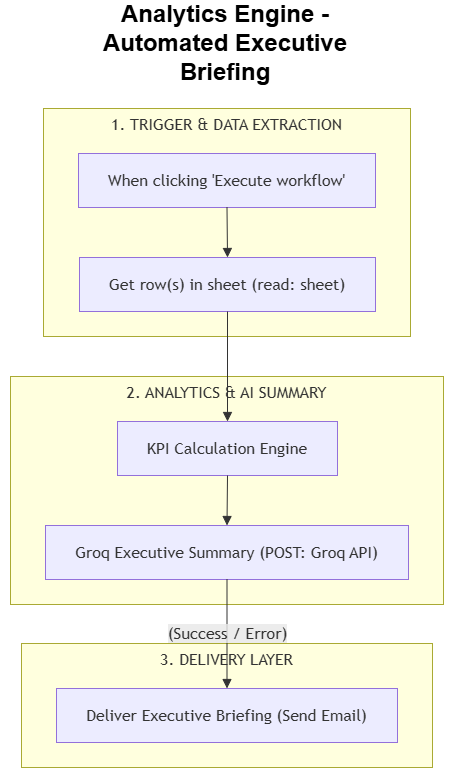

The diagram above was exported from draw.io. Its source (the exported page's mxGraphModel, read from the mxfile embedded in the PNG):
<mxGraphModel dx="2026" dy="902" grid="1" gridSize="10" guides="1" tooltips="1" connect="1" arrows="1" fold="1" page="1" pageScale="1" pageWidth="850" pageHeight="1100" math="0" shadow="0">
  <root>
    <mxCell id="0" />
    <mxCell id="1" parent="0" />
    <UserObject label="" mermaidData="{&#10;  &quot;data&quot;: &quot;graph TD\n    %% Layer 1\n    subgraph L1 [\&quot;1. TRIGGER &amp; DATA EXTRACTION\&quot;]\n        Trigger[\&quot;When clicking 'Execute workflow'\&quot;]\n        Sheet[\&quot;Get row(s) in sheet (read: sheet)\&quot;]\n    end\n\n    %% Layer 2\n    subgraph L2 [\&quot;2. ANALYTICS &amp; AI SUMMARY\&quot;]\n        KPI[\&quot;KPI Calculation Engine\&quot;]\n        Groq[\&quot;Groq Executive Summary (POST: Groq API)\&quot;]\n    end\n\n    %% Layer 3\n    subgraph L3 [\&quot;3. DELIVERY LAYER\&quot;]\n        Email[\&quot;Deliver Executive Briefing (Send Email)\&quot;]\n    end\n\n    %% Connections\n    Trigger --&gt; Sheet\n    Sheet --&gt; KPI\n    KPI --&gt; Groq\n    Groq --&gt;|(Success / Error)| Email&quot;,&#10;  &quot;config&quot;: null&#10;}" id="Tn0KACfZE3ehZKRBvgKQ-58">
      <mxCell connectable="0" parent="1" style="group;transparentBounds=1;editIcon=1;lockedGroup=0;groupPadding=10;" vertex="1">
        <mxGeometry as="geometry" />
      </mxCell>
    </UserObject>
    <UserObject label="1. TRIGGER &amp; DATA EXTRACTION" mermaidId="n:L1" mermaidBaseStyle="html=1;whiteSpace=wrap;strokeWidth=1;verticalAlign=top;fillColor=light-dark(#ffffde,#1f2020);strokeColor=light-dark(#aaaa33,#cccccc);fontColor=light-dark(#333333,#cccccc);fontFamily=Trebuchet MS,Verdana,Arial,sans-serif;fontSize=16;" mermaidBaseValue="1. TRIGGER &amp; DATA EXTRACTION" id="Tn0KACfZE3ehZKRBvgKQ-59">
      <mxCell parent="Tn0KACfZE3ehZKRBvgKQ-58" style="html=1;whiteSpace=wrap;strokeWidth=1;verticalAlign=top;fillColor=light-dark(#ffffde,#1f2020);strokeColor=light-dark(#aaaa33,#cccccc);fontColor=light-dark(#333333,#cccccc);fontFamily=Trebuchet MS,Verdana,Arial,sans-serif;fontSize=16;" vertex="1">
        <mxGeometry height="228" width="367" x="223" y="130" as="geometry" />
      </mxCell>
    </UserObject>
    <UserObject label="When clicking 'Execute workflow'" mermaidId="n:Trigger" mermaidBaseStyle="html=1;whiteSpace=wrap;strokeWidth=1;fillColor=light-dark(#ECECFF,#1f2020);strokeColor=light-dark(#9370DB,#cccccc);fontColor=light-dark(#333333,#cccccc);fontFamily=Trebuchet MS,Verdana,Arial,sans-serif;fontSize=16;" mermaidBaseValue="When clicking 'Execute workflow'" id="Tn0KACfZE3ehZKRBvgKQ-60">
      <mxCell parent="Tn0KACfZE3ehZKRBvgKQ-59" style="html=1;whiteSpace=wrap;strokeWidth=1;fillColor=light-dark(#ECECFF,#1f2020);strokeColor=light-dark(#9370DB,#cccccc);fontColor=light-dark(#333333,#cccccc);fontFamily=Trebuchet MS,Verdana,Arial,sans-serif;fontSize=16;" vertex="1">
        <mxGeometry height="54" width="297" x="35" y="45" as="geometry" />
      </mxCell>
    </UserObject>
    <UserObject label="Get row(s) in sheet (read: sheet)" mermaidId="n:Sheet" mermaidBaseStyle="html=1;whiteSpace=wrap;strokeWidth=1;fillColor=light-dark(#ECECFF,#1f2020);strokeColor=light-dark(#9370DB,#cccccc);fontColor=light-dark(#333333,#cccccc);fontFamily=Trebuchet MS,Verdana,Arial,sans-serif;fontSize=16;" mermaidBaseValue="Get row(s) in sheet (read: sheet)" id="Tn0KACfZE3ehZKRBvgKQ-61">
      <mxCell parent="Tn0KACfZE3ehZKRBvgKQ-59" style="html=1;whiteSpace=wrap;strokeWidth=1;fillColor=light-dark(#ECECFF,#1f2020);strokeColor=light-dark(#9370DB,#cccccc);fontColor=light-dark(#333333,#cccccc);fontFamily=Trebuchet MS,Verdana,Arial,sans-serif;fontSize=16;" vertex="1">
        <mxGeometry height="54" width="296" x="36" y="149" as="geometry" />
      </mxCell>
    </UserObject>
    <UserObject label="" mermaidId="e:Trigger-&gt;Sheet#0" mermaidBaseStyle="curved=1;startArrow=none;endArrow=block;endSize=7;strokeColor=light-dark(#333333,#cccccc);exitX=0.5;exitY=1;entryX=0.5;entryY=0;" mermaidBaseValue="" id="Tn0KACfZE3ehZKRBvgKQ-62">
      <mxCell edge="1" parent="Tn0KACfZE3ehZKRBvgKQ-59" source="Tn0KACfZE3ehZKRBvgKQ-60" style="curved=1;startArrow=none;endArrow=block;endSize=7;strokeColor=light-dark(#333333,#cccccc);exitX=0.5;exitY=1;entryX=0.5;entryY=0;rounded=0;" target="Tn0KACfZE3ehZKRBvgKQ-61">
        <mxGeometry relative="1" as="geometry">
          <Array as="points" />
        </mxGeometry>
      </mxCell>
    </UserObject>
    <UserObject label="2. ANALYTICS &amp; AI SUMMARY" mermaidId="n:L2" mermaidBaseStyle="html=1;whiteSpace=wrap;strokeWidth=1;verticalAlign=top;fillColor=light-dark(#ffffde,#1f2020);strokeColor=light-dark(#aaaa33,#cccccc);fontColor=light-dark(#333333,#cccccc);fontFamily=Trebuchet MS,Verdana,Arial,sans-serif;fontSize=16;" mermaidBaseValue="2. ANALYTICS &amp; AI SUMMARY" id="Tn0KACfZE3ehZKRBvgKQ-63">
      <mxCell parent="Tn0KACfZE3ehZKRBvgKQ-58" style="html=1;whiteSpace=wrap;strokeWidth=1;verticalAlign=top;fillColor=light-dark(#ffffde,#1f2020);strokeColor=light-dark(#aaaa33,#cccccc);fontColor=light-dark(#333333,#cccccc);fontFamily=Trebuchet MS,Verdana,Arial,sans-serif;fontSize=16;" vertex="1">
        <mxGeometry height="228" width="433" x="190" y="398" as="geometry" />
      </mxCell>
    </UserObject>
    <UserObject label="KPI Calculation Engine" mermaidId="n:KPI" mermaidBaseStyle="html=1;whiteSpace=wrap;strokeWidth=1;fillColor=light-dark(#ECECFF,#1f2020);strokeColor=light-dark(#9370DB,#cccccc);fontColor=light-dark(#333333,#cccccc);fontFamily=Trebuchet MS,Verdana,Arial,sans-serif;fontSize=16;" mermaidBaseValue="KPI Calculation Engine" id="Tn0KACfZE3ehZKRBvgKQ-64">
      <mxCell parent="Tn0KACfZE3ehZKRBvgKQ-63" style="html=1;whiteSpace=wrap;strokeWidth=1;fillColor=light-dark(#ECECFF,#1f2020);strokeColor=light-dark(#9370DB,#cccccc);fontColor=light-dark(#333333,#cccccc);fontFamily=Trebuchet MS,Verdana,Arial,sans-serif;fontSize=16;" vertex="1">
        <mxGeometry height="54" width="220" x="107" y="45" as="geometry" />
      </mxCell>
    </UserObject>
    <UserObject label="Groq Executive Summary (POST: Groq API)" mermaidId="n:Groq" mermaidBaseStyle="html=1;whiteSpace=wrap;strokeWidth=1;fillColor=light-dark(#ECECFF,#1f2020);strokeColor=light-dark(#9370DB,#cccccc);fontColor=light-dark(#333333,#cccccc);fontFamily=Trebuchet MS,Verdana,Arial,sans-serif;fontSize=16;" mermaidBaseValue="Groq Executive Summary (POST: Groq API)" id="Tn0KACfZE3ehZKRBvgKQ-65">
      <mxCell parent="Tn0KACfZE3ehZKRBvgKQ-63" style="html=1;whiteSpace=wrap;strokeWidth=1;fillColor=light-dark(#ECECFF,#1f2020);strokeColor=light-dark(#9370DB,#cccccc);fontColor=light-dark(#333333,#cccccc);fontFamily=Trebuchet MS,Verdana,Arial,sans-serif;fontSize=16;" vertex="1">
        <mxGeometry height="54" width="363" x="35" y="149" as="geometry" />
      </mxCell>
    </UserObject>
    <UserObject label="" mermaidId="e:KPI-&gt;Groq#0" mermaidBaseStyle="curved=1;startArrow=none;endArrow=block;endSize=7;strokeColor=light-dark(#333333,#cccccc);exitX=0.5;exitY=1;entryX=0.5;entryY=0;" mermaidBaseValue="" id="Tn0KACfZE3ehZKRBvgKQ-66">
      <mxCell edge="1" parent="Tn0KACfZE3ehZKRBvgKQ-63" source="Tn0KACfZE3ehZKRBvgKQ-64" style="curved=1;startArrow=none;endArrow=block;endSize=7;strokeColor=light-dark(#333333,#cccccc);exitX=0.5;exitY=1;entryX=0.5;entryY=0;rounded=0;" target="Tn0KACfZE3ehZKRBvgKQ-65">
        <mxGeometry relative="1" as="geometry">
          <Array as="points" />
        </mxGeometry>
      </mxCell>
    </UserObject>
    <UserObject label="3. DELIVERY LAYER" mermaidId="n:L3" mermaidBaseStyle="html=1;whiteSpace=wrap;strokeWidth=1;verticalAlign=top;fillColor=light-dark(#ffffde,#1f2020);strokeColor=light-dark(#aaaa33,#cccccc);fontColor=light-dark(#333333,#cccccc);fontFamily=Trebuchet MS,Verdana,Arial,sans-serif;fontSize=16;" mermaidBaseValue="3. DELIVERY LAYER" id="Tn0KACfZE3ehZKRBvgKQ-67">
      <mxCell parent="Tn0KACfZE3ehZKRBvgKQ-58" style="html=1;whiteSpace=wrap;strokeWidth=1;verticalAlign=top;fillColor=light-dark(#ffffde,#1f2020);strokeColor=light-dark(#aaaa33,#cccccc);fontColor=light-dark(#333333,#cccccc);fontFamily=Trebuchet MS,Verdana,Arial,sans-serif;fontSize=16;" vertex="1">
        <mxGeometry height="124" width="411" x="201" y="665" as="geometry" />
      </mxCell>
    </UserObject>
    <UserObject label="Deliver Executive Briefing (Send Email)" mermaidId="n:Email" mermaidBaseStyle="html=1;whiteSpace=wrap;strokeWidth=1;fillColor=light-dark(#ECECFF,#1f2020);strokeColor=light-dark(#9370DB,#cccccc);fontColor=light-dark(#333333,#cccccc);fontFamily=Trebuchet MS,Verdana,Arial,sans-serif;fontSize=16;" mermaidBaseValue="Deliver Executive Briefing (Send Email)" id="Tn0KACfZE3ehZKRBvgKQ-68">
      <mxCell parent="Tn0KACfZE3ehZKRBvgKQ-67" style="html=1;whiteSpace=wrap;strokeWidth=1;fillColor=light-dark(#ECECFF,#1f2020);strokeColor=light-dark(#9370DB,#cccccc);fontColor=light-dark(#333333,#cccccc);fontFamily=Trebuchet MS,Verdana,Arial,sans-serif;fontSize=16;" vertex="1">
        <mxGeometry height="54" width="341" x="35" y="45" as="geometry" />
      </mxCell>
    </UserObject>
    <UserObject label="" mermaidId="e:Sheet-&gt;KPI#0" mermaidBaseStyle="curved=1;startArrow=none;endArrow=block;endSize=7;strokeColor=light-dark(#333333,#cccccc);exitX=0.5;exitY=1;entryX=0.5;entryY=0;" mermaidBaseValue="" id="Tn0KACfZE3ehZKRBvgKQ-69">
      <mxCell edge="1" parent="Tn0KACfZE3ehZKRBvgKQ-58" source="Tn0KACfZE3ehZKRBvgKQ-61" style="curved=1;startArrow=none;endArrow=block;endSize=7;strokeColor=light-dark(#333333,#cccccc);exitX=0.5;exitY=1;entryX=0.5;entryY=0;rounded=0;" target="Tn0KACfZE3ehZKRBvgKQ-64">
        <mxGeometry relative="1" as="geometry">
          <Array as="points" />
        </mxGeometry>
      </mxCell>
    </UserObject>
    <UserObject label="(Success / Error)" mermaidId="e:Groq-&gt;Email#0" mermaidBaseStyle="curved=1;startArrow=none;endArrow=block;endSize=7;strokeColor=light-dark(#333333,#cccccc);html=1;fontSize=16;labelBackgroundColor=light-dark(#E8E8E88D,#2a2a2a8D);fontFamily=Trebuchet MS,Verdana,Arial,sans-serif;fontColor=light-dark(#333333,#cccccc);exitX=0.5;exitY=1;entryX=0.5;entryY=0;" mermaidBaseValue="(Success / Error)" id="Tn0KACfZE3ehZKRBvgKQ-70">
      <mxCell edge="1" parent="Tn0KACfZE3ehZKRBvgKQ-58" source="Tn0KACfZE3ehZKRBvgKQ-65" style="curved=1;startArrow=none;endArrow=block;endSize=7;strokeColor=light-dark(#333333,#cccccc);html=1;fontSize=16;labelBackgroundColor=light-dark(#E8E8E88D,#2a2a2a8D);fontFamily=Trebuchet MS,Verdana,Arial,sans-serif;fontColor=light-dark(#333333,#cccccc);exitX=0.5;exitY=1;entryX=0.5;entryY=0;rounded=0;" target="Tn0KACfZE3ehZKRBvgKQ-68">
        <mxGeometry relative="1" as="geometry">
          <Array as="points" />
        </mxGeometry>
      </mxCell>
    </UserObject>
    <mxCell id="Tn0KACfZE3ehZKRBvgKQ-71" parent="1" style="text;html=1;whiteSpace=wrap;strokeColor=none;fillColor=none;align=center;verticalAlign=middle;rounded=0;" value="&lt;b&gt;&lt;font style=&quot;font-size: 24px;&quot;&gt;Analytics Engine - Automated Executive Briefing&lt;/font&gt;&lt;/b&gt;" vertex="1">
      <mxGeometry height="30" width="330" x="240" y="50" as="geometry" />
    </mxCell>
  </root>
</mxGraphModel>